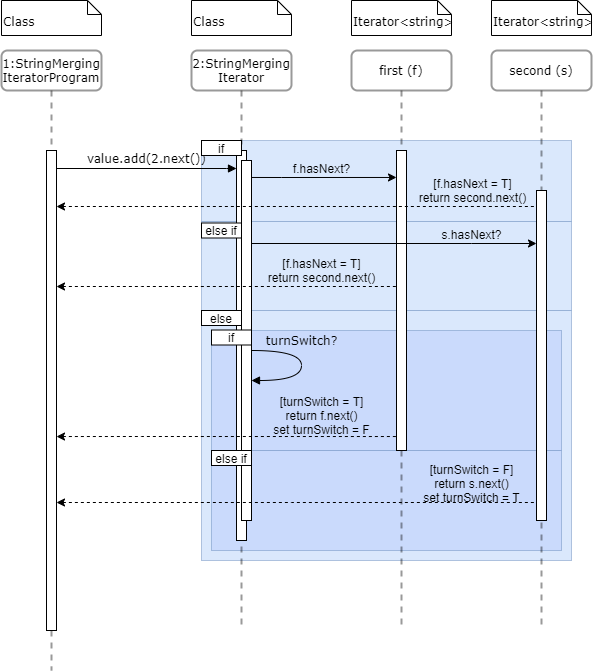

The diagram above was exported from draw.io. Its source (the exported page's mxGraphModel, read from the mxfile embedded in the PNG):
<mxGraphModel dx="1422" dy="772" grid="1" gridSize="10" guides="1" tooltips="1" connect="1" arrows="1" fold="1" page="1" pageScale="1" pageWidth="1100" pageHeight="850" background="#ffffff" math="0" shadow="0">
  <root>
    <mxCell id="0" />
    <mxCell id="1" parent="0" />
    <mxCell id="30YE5Rhw234zRAnAqZB1-41" value="" style="rounded=0;whiteSpace=wrap;html=1;dashed=1;fillColor=#dae8fc;strokeColor=#6c8ebf;dashPattern=1 1;" vertex="1" parent="1">
      <mxGeometry x="250" y="340" width="370" height="250" as="geometry" />
    </mxCell>
    <mxCell id="30YE5Rhw234zRAnAqZB1-49" value="" style="rounded=0;whiteSpace=wrap;html=1;dashed=1;fillColor=#CADAFC;strokeColor=#6c8ebf;dashPattern=1 1;" vertex="1" parent="1">
      <mxGeometry x="260" y="480" width="350" height="100" as="geometry" />
    </mxCell>
    <mxCell id="30YE5Rhw234zRAnAqZB1-43" value="" style="rounded=0;whiteSpace=wrap;html=1;dashed=1;fillColor=#CADAFC;strokeColor=#6c8ebf;dashPattern=1 1;" vertex="1" parent="1">
      <mxGeometry x="260" y="360" width="350" height="120" as="geometry" />
    </mxCell>
    <mxCell id="30YE5Rhw234zRAnAqZB1-36" value="" style="rounded=0;whiteSpace=wrap;html=1;dashed=1;fillColor=#dae8fc;strokeColor=#6c8ebf;dashPattern=1 1;" vertex="1" parent="1">
      <mxGeometry x="250" y="251" width="370" height="89" as="geometry" />
    </mxCell>
    <mxCell id="30YE5Rhw234zRAnAqZB1-32" value="" style="rounded=0;whiteSpace=wrap;html=1;dashed=1;dashPattern=1 1;fillColor=#dae8fc;strokeColor=#6c8ebf;" vertex="1" parent="1">
      <mxGeometry x="250" y="170" width="370" height="81" as="geometry" />
    </mxCell>
    <mxCell id="7baba1c4bc27f4b0-2" value="2:StringMerging&lt;br&gt;Iterator" style="shape=umlLifeline;perimeter=lifelinePerimeter;whiteSpace=wrap;html=1;container=1;collapsible=0;recursiveResize=0;outlineConnect=0;rounded=1;shadow=0;comic=0;labelBackgroundColor=none;strokeWidth=2;fontFamily=Verdana;fontSize=12;align=center;opacity=40;" parent="1" vertex="1">
      <mxGeometry x="240" y="80" width="100" height="580" as="geometry" />
    </mxCell>
    <mxCell id="7baba1c4bc27f4b0-10" value="" style="html=1;points=[];perimeter=orthogonalPerimeter;rounded=0;shadow=0;comic=0;labelBackgroundColor=none;strokeWidth=1;fontFamily=Verdana;fontSize=12;align=center;" parent="7baba1c4bc27f4b0-2" vertex="1">
      <mxGeometry x="45" y="100" width="10" height="390" as="geometry" />
    </mxCell>
    <mxCell id="30YE5Rhw234zRAnAqZB1-10" value="" style="html=1;points=[];perimeter=orthogonalPerimeter;rounded=0;shadow=0;comic=0;labelBackgroundColor=none;strokeWidth=1;fontFamily=Verdana;fontSize=12;align=center;" vertex="1" parent="7baba1c4bc27f4b0-2">
      <mxGeometry x="50" y="110" width="10" height="360" as="geometry" />
    </mxCell>
    <mxCell id="30YE5Rhw234zRAnAqZB1-40" value="else if" style="rounded=0;whiteSpace=wrap;html=1;labelBackgroundColor=none;" vertex="1" parent="7baba1c4bc27f4b0-2">
      <mxGeometry x="10" y="172.5" width="40" height="15" as="geometry" />
    </mxCell>
    <mxCell id="30YE5Rhw234zRAnAqZB1-45" value="if" style="rounded=0;whiteSpace=wrap;html=1;labelBackgroundColor=none;" vertex="1" parent="7baba1c4bc27f4b0-2">
      <mxGeometry x="20" y="279.5" width="40" height="15" as="geometry" />
    </mxCell>
    <mxCell id="30YE5Rhw234zRAnAqZB1-52" value="else if" style="rounded=0;whiteSpace=wrap;html=1;labelBackgroundColor=none;" vertex="1" parent="7baba1c4bc27f4b0-2">
      <mxGeometry x="20" y="400" width="40" height="15" as="geometry" />
    </mxCell>
    <mxCell id="7baba1c4bc27f4b0-3" value="first (f)" style="shape=umlLifeline;perimeter=lifelinePerimeter;whiteSpace=wrap;html=1;container=1;collapsible=0;recursiveResize=0;outlineConnect=0;rounded=1;shadow=0;comic=0;labelBackgroundColor=none;strokeWidth=2;fontFamily=Verdana;fontSize=12;align=center;opacity=40;" parent="1" vertex="1">
      <mxGeometry x="400" y="80" width="100" height="580" as="geometry" />
    </mxCell>
    <mxCell id="30YE5Rhw234zRAnAqZB1-12" value="" style="html=1;points=[];perimeter=orthogonalPerimeter;rounded=0;shadow=0;comic=0;labelBackgroundColor=none;strokeWidth=1;fontFamily=Verdana;fontSize=12;align=center;" vertex="1" parent="7baba1c4bc27f4b0-3">
      <mxGeometry x="45" y="100" width="10" height="300" as="geometry" />
    </mxCell>
    <mxCell id="7baba1c4bc27f4b0-4" value="second (s)" style="shape=umlLifeline;perimeter=lifelinePerimeter;whiteSpace=wrap;html=1;container=1;collapsible=0;recursiveResize=0;outlineConnect=0;rounded=1;shadow=0;comic=0;labelBackgroundColor=none;strokeWidth=2;fontFamily=Verdana;fontSize=12;align=center;opacity=40;" parent="1" vertex="1">
      <mxGeometry x="540" y="80" width="100" height="580" as="geometry" />
    </mxCell>
    <mxCell id="7baba1c4bc27f4b0-8" value="1:StringMerging IteratorProgram" style="shape=umlLifeline;perimeter=lifelinePerimeter;whiteSpace=wrap;html=1;container=1;collapsible=0;recursiveResize=0;outlineConnect=0;rounded=1;shadow=0;comic=0;labelBackgroundColor=none;strokeWidth=2;fontFamily=Verdana;fontSize=12;align=center;opacity=40;" parent="1" vertex="1">
      <mxGeometry x="50" y="80" width="100" height="620" as="geometry" />
    </mxCell>
    <mxCell id="7baba1c4bc27f4b0-9" value="" style="html=1;points=[];perimeter=orthogonalPerimeter;rounded=0;shadow=0;comic=0;labelBackgroundColor=none;strokeWidth=1;fontFamily=Verdana;fontSize=12;align=center;" parent="7baba1c4bc27f4b0-8" vertex="1">
      <mxGeometry x="45" y="100" width="10" height="480" as="geometry" />
    </mxCell>
    <mxCell id="7baba1c4bc27f4b0-11" value="value.add(2.next())" style="html=1;verticalAlign=bottom;endArrow=block;entryX=0;entryY=0;labelBackgroundColor=none;fontFamily=Verdana;fontSize=12;edgeStyle=elbowEdgeStyle;elbow=vertical;" parent="1" source="7baba1c4bc27f4b0-9" edge="1">
      <mxGeometry relative="1" as="geometry">
        <mxPoint x="100" y="197.9999999999999" as="sourcePoint" />
        <mxPoint x="285" y="198.00000000000057" as="targetPoint" />
      </mxGeometry>
    </mxCell>
    <mxCell id="7baba1c4bc27f4b0-40" value="&lt;br&gt;Class" style="shape=note;whiteSpace=wrap;html=1;size=14;verticalAlign=top;align=left;spacingTop=-6;rounded=0;shadow=0;comic=0;labelBackgroundColor=none;strokeWidth=1;fontFamily=Verdana;fontSize=12" parent="1" vertex="1">
      <mxGeometry x="50" y="30" width="100" height="35" as="geometry" />
    </mxCell>
    <mxCell id="7baba1c4bc27f4b0-41" value="&lt;br&gt;Class" style="shape=note;whiteSpace=wrap;html=1;size=14;verticalAlign=top;align=left;spacingTop=-6;rounded=0;shadow=0;comic=0;labelBackgroundColor=none;strokeWidth=1;fontFamily=Verdana;fontSize=12" parent="1" vertex="1">
      <mxGeometry x="240" y="30" width="100" height="35" as="geometry" />
    </mxCell>
    <mxCell id="7baba1c4bc27f4b0-42" value="&lt;br&gt;Iterator&amp;lt;string&amp;gt;" style="shape=note;whiteSpace=wrap;html=1;size=14;verticalAlign=top;align=left;spacingTop=-6;rounded=0;shadow=0;comic=0;labelBackgroundColor=none;strokeWidth=1;fontFamily=Verdana;fontSize=12" parent="1" vertex="1">
      <mxGeometry x="400" y="30" width="100" height="35" as="geometry" />
    </mxCell>
    <mxCell id="7baba1c4bc27f4b0-43" value="&lt;br&gt;Iterator&amp;lt;string&amp;gt;" style="shape=note;whiteSpace=wrap;html=1;size=14;verticalAlign=top;align=left;spacingTop=-6;rounded=0;shadow=0;comic=0;labelBackgroundColor=none;strokeWidth=1;fontFamily=Verdana;fontSize=12" parent="1" vertex="1">
      <mxGeometry x="540" y="30" width="100" height="35" as="geometry" />
    </mxCell>
    <mxCell id="30YE5Rhw234zRAnAqZB1-5" value="" style="edgeStyle=orthogonalEdgeStyle;rounded=0;orthogonalLoop=1;jettySize=auto;html=1;endArrow=none;endFill=0;startArrow=classic;startFill=1;dashed=1;" edge="1" parent="1">
      <mxGeometry relative="1" as="geometry">
        <mxPoint x="105" y="466.0344827586207" as="sourcePoint" />
        <mxPoint x="445" y="466.0300000000001" as="targetPoint" />
        <Array as="points">
          <mxPoint x="190" y="466" />
          <mxPoint x="190" y="466" />
        </Array>
      </mxGeometry>
    </mxCell>
    <mxCell id="30YE5Rhw234zRAnAqZB1-6" value="[turnSwitch = T]&lt;br&gt;return f.next()&lt;br&gt;set turnSwitch = F" style="text;html=1;align=center;verticalAlign=middle;resizable=0;points=[];labelBackgroundColor=none;" vertex="1" connectable="0" parent="30YE5Rhw234zRAnAqZB1-5">
      <mxGeometry x="-0.2164" y="-1" relative="1" as="geometry">
        <mxPoint x="131.89999999999998" y="-22.01" as="offset" />
      </mxGeometry>
    </mxCell>
    <mxCell id="30YE5Rhw234zRAnAqZB1-14" value="" style="edgeStyle=orthogonalEdgeStyle;rounded=0;orthogonalLoop=1;jettySize=auto;html=1;" edge="1" parent="1">
      <mxGeometry relative="1" as="geometry">
        <mxPoint x="300" y="206.9655172413793" as="sourcePoint" />
        <mxPoint x="445" y="206.9655172413793" as="targetPoint" />
        <Array as="points">
          <mxPoint x="330" y="207" />
          <mxPoint x="330" y="207" />
        </Array>
      </mxGeometry>
    </mxCell>
    <mxCell id="30YE5Rhw234zRAnAqZB1-15" value="f.hasNext?" style="text;html=1;align=center;verticalAlign=middle;resizable=0;points=[];labelBackgroundColor=none;" vertex="1" connectable="0" parent="30YE5Rhw234zRAnAqZB1-14">
      <mxGeometry x="0.0897" y="-2" relative="1" as="geometry">
        <mxPoint x="-9.31" y="-11.969999999999999" as="offset" />
      </mxGeometry>
    </mxCell>
    <mxCell id="30YE5Rhw234zRAnAqZB1-16" value="" style="edgeStyle=orthogonalEdgeStyle;rounded=0;orthogonalLoop=1;jettySize=auto;html=1;" edge="1" parent="1">
      <mxGeometry relative="1" as="geometry">
        <mxPoint x="300" y="273" as="sourcePoint" />
        <mxPoint x="585" y="273" as="targetPoint" />
        <Array as="points">
          <mxPoint x="520" y="273" />
          <mxPoint x="520" y="273" />
        </Array>
      </mxGeometry>
    </mxCell>
    <mxCell id="30YE5Rhw234zRAnAqZB1-17" value="s.hasNext?" style="text;html=1;align=center;verticalAlign=middle;resizable=0;points=[];labelBackgroundColor=none;" vertex="1" connectable="0" parent="30YE5Rhw234zRAnAqZB1-16">
      <mxGeometry x="0.0897" y="-2" relative="1" as="geometry">
        <mxPoint x="64.83" y="-11.969999999999999" as="offset" />
      </mxGeometry>
    </mxCell>
    <mxCell id="30YE5Rhw234zRAnAqZB1-18" value="" style="html=1;points=[];perimeter=orthogonalPerimeter;rounded=0;shadow=0;comic=0;labelBackgroundColor=none;strokeWidth=1;fontFamily=Verdana;fontSize=12;align=center;" vertex="1" parent="1">
      <mxGeometry x="585" y="220" width="10" height="330" as="geometry" />
    </mxCell>
    <mxCell id="30YE5Rhw234zRAnAqZB1-20" value="" style="edgeStyle=orthogonalEdgeStyle;rounded=0;orthogonalLoop=1;jettySize=auto;html=1;endArrow=none;endFill=0;startArrow=classic;startFill=1;dashed=1;" edge="1" parent="1" source="7baba1c4bc27f4b0-9">
      <mxGeometry relative="1" as="geometry">
        <mxPoint x="300" y="236" as="sourcePoint" />
        <mxPoint x="585" y="236" as="targetPoint" />
        <Array as="points">
          <mxPoint x="220" y="236" />
          <mxPoint x="220" y="236" />
        </Array>
      </mxGeometry>
    </mxCell>
    <mxCell id="30YE5Rhw234zRAnAqZB1-21" value="[f.hasNext = T]&lt;br&gt;return second.next()" style="text;html=1;align=center;verticalAlign=middle;resizable=0;points=[];labelBackgroundColor=none;" vertex="1" connectable="0" parent="30YE5Rhw234zRAnAqZB1-20">
      <mxGeometry x="0.0897" y="-2" relative="1" as="geometry">
        <mxPoint x="153.62" y="-19" as="offset" />
      </mxGeometry>
    </mxCell>
    <mxCell id="30YE5Rhw234zRAnAqZB1-23" value="" style="edgeStyle=orthogonalEdgeStyle;rounded=0;orthogonalLoop=1;jettySize=auto;html=1;dashed=1;startArrow=classic;startFill=1;endArrow=none;endFill=0;" edge="1" parent="1" source="7baba1c4bc27f4b0-9">
      <mxGeometry relative="1" as="geometry">
        <mxPoint x="300" y="316.0000000000001" as="sourcePoint" />
        <mxPoint x="445" y="316.0000000000001" as="targetPoint" />
        <Array as="points">
          <mxPoint x="190" y="316" />
          <mxPoint x="190" y="316" />
        </Array>
      </mxGeometry>
    </mxCell>
    <mxCell id="30YE5Rhw234zRAnAqZB1-24" value="[f.hasNext = T]&lt;br&gt;return second.next()" style="text;html=1;align=center;verticalAlign=middle;resizable=0;points=[];labelBackgroundColor=none;" vertex="1" connectable="0" parent="30YE5Rhw234zRAnAqZB1-23">
      <mxGeometry x="0.0897" y="-2" relative="1" as="geometry">
        <mxPoint x="79.48" y="-18.5" as="offset" />
      </mxGeometry>
    </mxCell>
    <mxCell id="30YE5Rhw234zRAnAqZB1-39" value="if" style="rounded=0;whiteSpace=wrap;html=1;labelBackgroundColor=none;" vertex="1" parent="1">
      <mxGeometry x="250" y="170" width="40" height="15" as="geometry" />
    </mxCell>
    <mxCell id="30YE5Rhw234zRAnAqZB1-42" value="else" style="rounded=0;whiteSpace=wrap;html=1;labelBackgroundColor=none;" vertex="1" parent="1">
      <mxGeometry x="250" y="340" width="40" height="15" as="geometry" />
    </mxCell>
    <mxCell id="30YE5Rhw234zRAnAqZB1-1" value="turnSwitch?" style="html=1;verticalAlign=bottom;endArrow=block;labelBackgroundColor=none;fontFamily=Verdana;fontSize=12;elbow=vertical;edgeStyle=orthogonalEdgeStyle;curved=1;" edge="1" parent="1">
      <mxGeometry x="-0.2336" relative="1" as="geometry">
        <mxPoint x="300" y="380.0000000000001" as="sourcePoint" />
        <mxPoint x="300" y="410.0000000000001" as="targetPoint" />
        <Array as="points">
          <mxPoint x="350" y="380" />
          <mxPoint x="350" y="410" />
        </Array>
        <mxPoint as="offset" />
      </mxGeometry>
    </mxCell>
    <mxCell id="30YE5Rhw234zRAnAqZB1-46" value="" style="edgeStyle=orthogonalEdgeStyle;rounded=0;orthogonalLoop=1;jettySize=auto;html=1;endArrow=none;endFill=0;startArrow=classic;startFill=1;dashed=1;" edge="1" parent="1">
      <mxGeometry relative="1" as="geometry">
        <mxPoint x="105" y="532.0000000000001" as="sourcePoint" />
        <mxPoint x="585" y="532.0000000000001" as="targetPoint" />
        <Array as="points">
          <mxPoint x="340" y="532" />
          <mxPoint x="340" y="532" />
        </Array>
      </mxGeometry>
    </mxCell>
    <mxCell id="30YE5Rhw234zRAnAqZB1-47" value="[turnSwitch = F]&lt;br&gt;return s.next()&lt;br&gt;set turnSwitch = T" style="text;html=1;align=center;verticalAlign=middle;resizable=0;points=[];labelBackgroundColor=none;" vertex="1" connectable="0" parent="30YE5Rhw234zRAnAqZB1-46">
      <mxGeometry x="-0.2164" y="-1" relative="1" as="geometry">
        <mxPoint x="226.71999999999997" y="-21" as="offset" />
      </mxGeometry>
    </mxCell>
  </root>
</mxGraphModel>